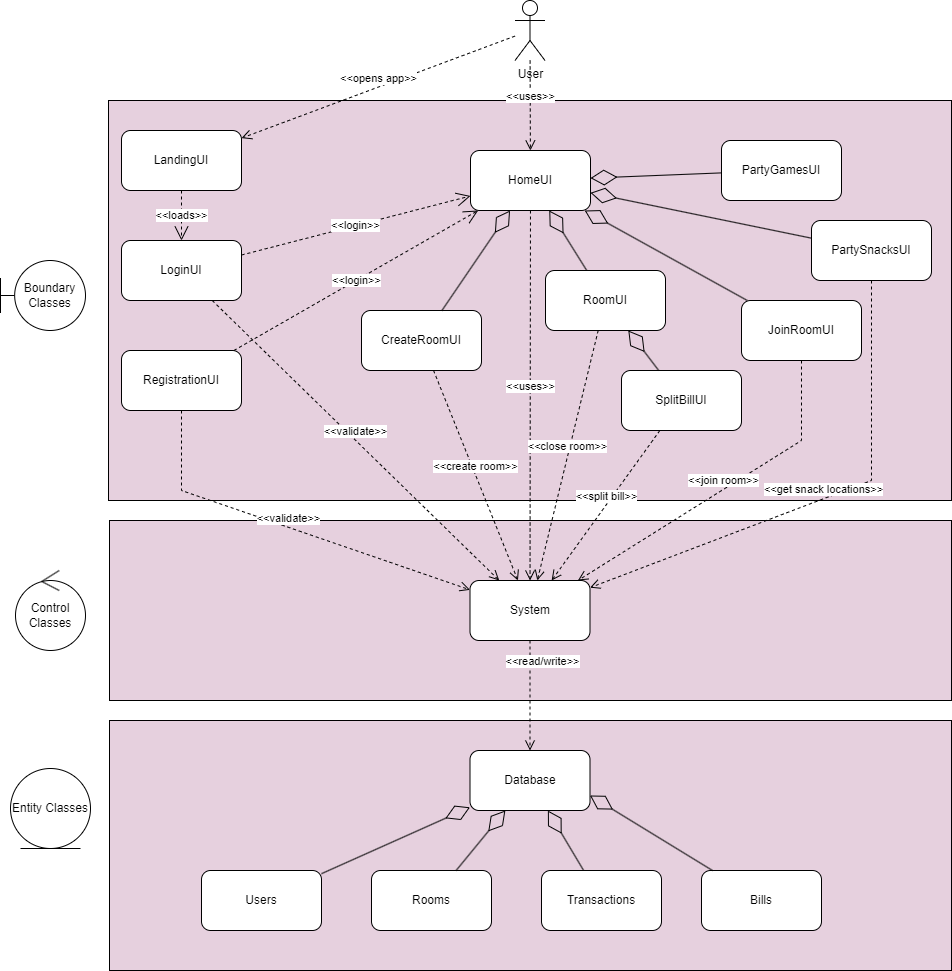

The diagram above was exported from draw.io. Its source (the exported page's mxGraphModel, read from the mxfile embedded in the PNG):
<mxGraphModel dx="1449" dy="1792" grid="1" gridSize="10" guides="1" tooltips="1" connect="1" arrows="1" fold="1" page="1" pageScale="1" pageWidth="850" pageHeight="1100" math="0" shadow="0">
  <root>
    <mxCell id="0" />
    <mxCell id="1" parent="0" />
    <mxCell id="D3DmHrXGd6Ww_0BdS0ia-27" value="" style="rounded=0;whiteSpace=wrap;html=1;shadow=0;fillColor=#E6D0DE;" parent="1" vertex="1">
      <mxGeometry x="128" y="660" width="842" height="250" as="geometry" />
    </mxCell>
    <mxCell id="D3DmHrXGd6Ww_0BdS0ia-26" value="" style="rounded=0;whiteSpace=wrap;html=1;shadow=0;fillColor=#E6D0DE;" parent="1" vertex="1">
      <mxGeometry x="128" y="460" width="842" height="180" as="geometry" />
    </mxCell>
    <mxCell id="D3DmHrXGd6Ww_0BdS0ia-25" value="" style="rounded=0;whiteSpace=wrap;html=1;shadow=0;fillColor=#E6D0DE;" parent="1" vertex="1">
      <mxGeometry x="127" y="40" width="843" height="400" as="geometry" />
    </mxCell>
    <mxCell id="D3DmHrXGd6Ww_0BdS0ia-1" value="Boundary Classes" style="shape=umlBoundary;whiteSpace=wrap;html=1;" parent="1" vertex="1">
      <mxGeometry x="19" y="200" width="85" height="70" as="geometry" />
    </mxCell>
    <mxCell id="D3DmHrXGd6Ww_0BdS0ia-2" value="Control Classes" style="ellipse;shape=umlControl;whiteSpace=wrap;html=1;" parent="1" vertex="1">
      <mxGeometry x="34" y="510" width="70" height="80" as="geometry" />
    </mxCell>
    <mxCell id="D3DmHrXGd6Ww_0BdS0ia-3" value="Entity Classes" style="ellipse;shape=umlEntity;whiteSpace=wrap;html=1;" parent="1" vertex="1">
      <mxGeometry x="29" y="708" width="80" height="80" as="geometry" />
    </mxCell>
    <mxCell id="D3DmHrXGd6Ww_0BdS0ia-4" value="Users" style="rounded=1;whiteSpace=wrap;html=1;" parent="1" vertex="1">
      <mxGeometry x="220" y="810" width="120" height="60" as="geometry" />
    </mxCell>
    <mxCell id="D3DmHrXGd6Ww_0BdS0ia-6" value="System" style="rounded=1;whiteSpace=wrap;html=1;" parent="1" vertex="1">
      <mxGeometry x="488.5" y="520" width="120" height="60" as="geometry" />
    </mxCell>
    <mxCell id="D3DmHrXGd6Ww_0BdS0ia-7" value="Rooms" style="rounded=1;whiteSpace=wrap;html=1;" parent="1" vertex="1">
      <mxGeometry x="390" y="810" width="120" height="60" as="geometry" />
    </mxCell>
    <mxCell id="D3DmHrXGd6Ww_0BdS0ia-9" value="Transactions" style="rounded=1;whiteSpace=wrap;html=1;" parent="1" vertex="1">
      <mxGeometry x="560" y="810" width="120" height="60" as="geometry" />
    </mxCell>
    <mxCell id="D3DmHrXGd6Ww_0BdS0ia-10" value="Bills" style="rounded=1;whiteSpace=wrap;html=1;" parent="1" vertex="1">
      <mxGeometry x="720" y="810" width="120" height="60" as="geometry" />
    </mxCell>
    <mxCell id="D3DmHrXGd6Ww_0BdS0ia-11" value="HomeUI" style="rounded=1;whiteSpace=wrap;html=1;" parent="1" vertex="1">
      <mxGeometry x="489" y="90" width="120" height="60" as="geometry" />
    </mxCell>
    <mxCell id="D3DmHrXGd6Ww_0BdS0ia-12" value="LoginUI" style="rounded=1;whiteSpace=wrap;html=1;" parent="1" vertex="1">
      <mxGeometry x="140" y="180" width="120" height="60" as="geometry" />
    </mxCell>
    <mxCell id="D3DmHrXGd6Ww_0BdS0ia-13" value="RegistrationUI" style="rounded=1;whiteSpace=wrap;html=1;" parent="1" vertex="1">
      <mxGeometry x="140" y="290" width="120" height="60" as="geometry" />
    </mxCell>
    <mxCell id="D3DmHrXGd6Ww_0BdS0ia-15" value="CreateRoomUI" style="rounded=1;whiteSpace=wrap;html=1;" parent="1" vertex="1">
      <mxGeometry x="380" y="250" width="120" height="60" as="geometry" />
    </mxCell>
    <mxCell id="D3DmHrXGd6Ww_0BdS0ia-16" value="JoinRoomUI" style="rounded=1;whiteSpace=wrap;html=1;" parent="1" vertex="1">
      <mxGeometry x="760" y="240" width="120" height="60" as="geometry" />
    </mxCell>
    <mxCell id="D3DmHrXGd6Ww_0BdS0ia-17" value="&lt;div&gt;RoomUI&lt;/div&gt;" style="rounded=1;whiteSpace=wrap;html=1;" parent="1" vertex="1">
      <mxGeometry x="564" y="210" width="120" height="60" as="geometry" />
    </mxCell>
    <mxCell id="D3DmHrXGd6Ww_0BdS0ia-18" value="PartyGamesUI" style="rounded=1;whiteSpace=wrap;html=1;" parent="1" vertex="1">
      <mxGeometry x="740" y="80" width="120" height="60" as="geometry" />
    </mxCell>
    <mxCell id="D3DmHrXGd6Ww_0BdS0ia-19" value="&lt;div&gt;PartySnacksUI&lt;/div&gt;" style="rounded=1;whiteSpace=wrap;html=1;" parent="1" vertex="1">
      <mxGeometry x="830" y="160" width="120" height="60" as="geometry" />
    </mxCell>
    <mxCell id="D3DmHrXGd6Ww_0BdS0ia-20" value="SplitBillUI" style="rounded=1;whiteSpace=wrap;html=1;" parent="1" vertex="1">
      <mxGeometry x="640" y="310" width="120" height="60" as="geometry" />
    </mxCell>
    <mxCell id="D3DmHrXGd6Ww_0BdS0ia-21" value="User" style="shape=umlActor;verticalLabelPosition=bottom;verticalAlign=top;html=1;outlineConnect=0;" parent="1" vertex="1">
      <mxGeometry x="533.5" y="-60" width="30" height="60" as="geometry" />
    </mxCell>
    <mxCell id="D3DmHrXGd6Ww_0BdS0ia-40" value="&amp;lt;&amp;lt;validate&amp;gt;&amp;gt;" style="html=1;verticalAlign=bottom;endArrow=open;dashed=1;endSize=8;rounded=0;" parent="1" source="D3DmHrXGd6Ww_0BdS0ia-12" target="D3DmHrXGd6Ww_0BdS0ia-6" edge="1">
      <mxGeometry relative="1" as="geometry">
        <mxPoint x="187.5999999999999" y="395" as="sourcePoint" />
        <mxPoint x="422" y="548.76" as="targetPoint" />
      </mxGeometry>
    </mxCell>
    <mxCell id="D3DmHrXGd6Ww_0BdS0ia-42" value="&amp;lt;&amp;lt;validate&amp;gt;&amp;gt;" style="html=1;verticalAlign=bottom;endArrow=open;dashed=1;endSize=8;rounded=0;" parent="1" source="D3DmHrXGd6Ww_0BdS0ia-13" target="D3DmHrXGd6Ww_0BdS0ia-6" edge="1">
      <mxGeometry relative="1" as="geometry">
        <mxPoint x="269.96000000000004" y="293.98" as="sourcePoint" />
        <mxPoint x="423.03999999999996" y="520.02" as="targetPoint" />
        <Array as="points">
          <mxPoint x="200" y="430" />
        </Array>
      </mxGeometry>
    </mxCell>
    <mxCell id="D3DmHrXGd6Ww_0BdS0ia-45" value="&amp;lt;&amp;lt;uses&amp;gt;&amp;gt;" style="html=1;verticalAlign=bottom;endArrow=open;dashed=1;endSize=8;rounded=0;" parent="1" source="D3DmHrXGd6Ww_0BdS0ia-11" target="D3DmHrXGd6Ww_0BdS0ia-6" edge="1">
      <mxGeometry relative="1" as="geometry">
        <mxPoint x="518" y="400" as="sourcePoint" />
        <mxPoint x="518" y="511.02" as="targetPoint" />
      </mxGeometry>
    </mxCell>
    <mxCell id="XmALEIfrZcV1UO1cUFQp-16" value="&amp;lt;&amp;lt;login&amp;gt;&amp;gt;" style="endArrow=open;endSize=12;dashed=1;html=1;rounded=0;" parent="1" source="D3DmHrXGd6Ww_0BdS0ia-12" target="D3DmHrXGd6Ww_0BdS0ia-11" edge="1">
      <mxGeometry width="160" relative="1" as="geometry">
        <mxPoint x="280" y="199" as="sourcePoint" />
        <mxPoint x="440" y="199" as="targetPoint" />
      </mxGeometry>
    </mxCell>
    <mxCell id="XmALEIfrZcV1UO1cUFQp-19" value="&amp;lt;&amp;lt;login&amp;gt;&amp;gt;" style="endArrow=open;endSize=12;dashed=1;html=1;rounded=0;" parent="1" source="D3DmHrXGd6Ww_0BdS0ia-13" target="D3DmHrXGd6Ww_0BdS0ia-11" edge="1">
      <mxGeometry width="160" relative="1" as="geometry">
        <mxPoint x="304" y="252.85857142857157" as="sourcePoint" />
        <mxPoint x="604" y="260.0014285714287" as="targetPoint" />
      </mxGeometry>
    </mxCell>
    <mxCell id="XmALEIfrZcV1UO1cUFQp-20" value="LandingUI" style="rounded=1;whiteSpace=wrap;html=1;" parent="1" vertex="1">
      <mxGeometry x="140" y="70" width="120" height="60" as="geometry" />
    </mxCell>
    <mxCell id="XmALEIfrZcV1UO1cUFQp-22" value="&amp;lt;&amp;lt;loads&amp;gt;&amp;gt;" style="endArrow=open;endSize=12;dashed=1;html=1;rounded=0;" parent="1" source="XmALEIfrZcV1UO1cUFQp-20" target="D3DmHrXGd6Ww_0BdS0ia-12" edge="1">
      <mxGeometry width="160" relative="1" as="geometry">
        <mxPoint x="194" y="249" as="sourcePoint" />
        <mxPoint x="354" y="249" as="targetPoint" />
      </mxGeometry>
    </mxCell>
    <mxCell id="XmALEIfrZcV1UO1cUFQp-24" value="" style="endArrow=diamondThin;endFill=0;endSize=24;html=1;rounded=0;" parent="1" source="D3DmHrXGd6Ww_0BdS0ia-16" target="D3DmHrXGd6Ww_0BdS0ia-11" edge="1">
      <mxGeometry width="160" relative="1" as="geometry">
        <mxPoint x="750" y="330" as="sourcePoint" />
        <mxPoint x="910" y="330" as="targetPoint" />
      </mxGeometry>
    </mxCell>
    <mxCell id="XmALEIfrZcV1UO1cUFQp-25" value="" style="endArrow=diamondThin;endFill=0;endSize=24;html=1;rounded=0;" parent="1" source="D3DmHrXGd6Ww_0BdS0ia-17" target="D3DmHrXGd6Ww_0BdS0ia-11" edge="1">
      <mxGeometry width="160" relative="1" as="geometry">
        <mxPoint x="797.25" y="150" as="sourcePoint" />
        <mxPoint x="690.75" y="150" as="targetPoint" />
      </mxGeometry>
    </mxCell>
    <mxCell id="XmALEIfrZcV1UO1cUFQp-26" value="" style="endArrow=diamondThin;endFill=0;endSize=24;html=1;rounded=0;" parent="1" source="D3DmHrXGd6Ww_0BdS0ia-15" target="D3DmHrXGd6Ww_0BdS0ia-11" edge="1">
      <mxGeometry width="160" relative="1" as="geometry">
        <mxPoint x="740" y="170" as="sourcePoint" />
        <mxPoint x="633.5" y="170" as="targetPoint" />
      </mxGeometry>
    </mxCell>
    <mxCell id="XmALEIfrZcV1UO1cUFQp-27" value="" style="endArrow=diamondThin;endFill=0;endSize=24;html=1;rounded=0;" parent="1" source="D3DmHrXGd6Ww_0BdS0ia-19" target="D3DmHrXGd6Ww_0BdS0ia-11" edge="1">
      <mxGeometry width="160" relative="1" as="geometry">
        <mxPoint x="1026.5" y="180" as="sourcePoint" />
        <mxPoint x="920" y="180" as="targetPoint" />
      </mxGeometry>
    </mxCell>
    <mxCell id="XmALEIfrZcV1UO1cUFQp-28" value="" style="endArrow=diamondThin;endFill=0;endSize=24;html=1;rounded=0;" parent="1" source="D3DmHrXGd6Ww_0BdS0ia-18" target="D3DmHrXGd6Ww_0BdS0ia-11" edge="1">
      <mxGeometry width="160" relative="1" as="geometry">
        <mxPoint x="750" y="330" as="sourcePoint" />
        <mxPoint x="910" y="330" as="targetPoint" />
      </mxGeometry>
    </mxCell>
    <mxCell id="XmALEIfrZcV1UO1cUFQp-29" value="" style="endArrow=diamondThin;endFill=0;endSize=24;html=1;rounded=0;" parent="1" source="D3DmHrXGd6Ww_0BdS0ia-20" target="D3DmHrXGd6Ww_0BdS0ia-17" edge="1">
      <mxGeometry width="160" relative="1" as="geometry">
        <mxPoint x="440" y="99.5" as="sourcePoint" />
        <mxPoint x="600" y="99.5" as="targetPoint" />
      </mxGeometry>
    </mxCell>
    <mxCell id="XmALEIfrZcV1UO1cUFQp-30" value="&amp;lt;&amp;lt;create room&amp;gt;&amp;gt;" style="html=1;verticalAlign=bottom;endArrow=open;dashed=1;endSize=8;rounded=0;" parent="1" source="D3DmHrXGd6Ww_0BdS0ia-15" target="D3DmHrXGd6Ww_0BdS0ia-6" edge="1">
      <mxGeometry relative="1" as="geometry">
        <mxPoint x="573.7142857142858" y="160" as="sourcePoint" />
        <mxPoint x="498.2857142857142" y="520" as="targetPoint" />
      </mxGeometry>
    </mxCell>
    <mxCell id="XmALEIfrZcV1UO1cUFQp-31" value="&amp;lt;&amp;lt;close room&amp;gt;&amp;gt;" style="html=1;verticalAlign=bottom;endArrow=open;dashed=1;endSize=8;rounded=0;" parent="1" source="D3DmHrXGd6Ww_0BdS0ia-17" target="D3DmHrXGd6Ww_0BdS0ia-6" edge="1">
      <mxGeometry relative="1" as="geometry">
        <mxPoint x="583.7142857142858" y="170" as="sourcePoint" />
        <mxPoint x="508.2857142857142" y="530" as="targetPoint" />
      </mxGeometry>
    </mxCell>
    <mxCell id="XmALEIfrZcV1UO1cUFQp-32" value="&amp;lt;&amp;lt;split bill&amp;gt;&amp;gt;" style="html=1;verticalAlign=bottom;endArrow=open;dashed=1;endSize=8;rounded=0;" parent="1" source="D3DmHrXGd6Ww_0BdS0ia-20" target="D3DmHrXGd6Ww_0BdS0ia-6" edge="1">
      <mxGeometry relative="1" as="geometry">
        <mxPoint x="593.7142857142858" y="180" as="sourcePoint" />
        <mxPoint x="518.2857142857142" y="540" as="targetPoint" />
      </mxGeometry>
    </mxCell>
    <mxCell id="XmALEIfrZcV1UO1cUFQp-33" value="&amp;lt;&amp;lt;join room&amp;gt;&amp;gt;" style="html=1;verticalAlign=bottom;endArrow=open;dashed=1;endSize=8;rounded=0;" parent="1" source="D3DmHrXGd6Ww_0BdS0ia-16" target="D3DmHrXGd6Ww_0BdS0ia-6" edge="1">
      <mxGeometry relative="1" as="geometry">
        <mxPoint x="603.7142857142858" y="190" as="sourcePoint" />
        <mxPoint x="528.2857142857142" y="550" as="targetPoint" />
        <Array as="points">
          <mxPoint x="820" y="380" />
        </Array>
      </mxGeometry>
    </mxCell>
    <mxCell id="XmALEIfrZcV1UO1cUFQp-34" value="&amp;lt;&amp;lt;get snack locations&amp;gt;&amp;gt;" style="html=1;verticalAlign=bottom;endArrow=open;dashed=1;endSize=8;rounded=0;" parent="1" source="D3DmHrXGd6Ww_0BdS0ia-19" target="D3DmHrXGd6Ww_0BdS0ia-6" edge="1">
      <mxGeometry relative="1" as="geometry">
        <mxPoint x="613.7142857142858" y="200" as="sourcePoint" />
        <mxPoint x="538.2857142857142" y="560" as="targetPoint" />
        <Array as="points">
          <mxPoint x="890" y="420" />
        </Array>
      </mxGeometry>
    </mxCell>
    <mxCell id="XmALEIfrZcV1UO1cUFQp-38" value="&amp;lt;&amp;lt;uses&amp;gt;&amp;gt;" style="html=1;verticalAlign=bottom;endArrow=open;dashed=1;endSize=8;rounded=0;" parent="1" source="D3DmHrXGd6Ww_0BdS0ia-21" target="D3DmHrXGd6Ww_0BdS0ia-11" edge="1">
      <mxGeometry relative="1" as="geometry">
        <mxPoint x="623.7142857142858" y="210" as="sourcePoint" />
        <mxPoint x="410" y="-10" as="targetPoint" />
      </mxGeometry>
    </mxCell>
    <mxCell id="XmALEIfrZcV1UO1cUFQp-39" value="&amp;lt;&amp;lt;opens app&amp;gt;&amp;gt;" style="html=1;verticalAlign=bottom;endArrow=open;dashed=1;endSize=8;rounded=0;" parent="1" source="D3DmHrXGd6Ww_0BdS0ia-21" target="XmALEIfrZcV1UO1cUFQp-20" edge="1">
      <mxGeometry relative="1" as="geometry">
        <mxPoint x="375.42428571428576" y="-60" as="sourcePoint" />
        <mxPoint x="299.9957142857142" y="300" as="targetPoint" />
      </mxGeometry>
    </mxCell>
    <mxCell id="XmALEIfrZcV1UO1cUFQp-40" value="&amp;lt;&amp;lt;read/write&amp;gt;&amp;gt;" style="html=1;verticalAlign=bottom;endArrow=open;dashed=1;endSize=8;rounded=0;" parent="1" source="D3DmHrXGd6Ww_0BdS0ia-6" target="XmALEIfrZcV1UO1cUFQp-42" edge="1">
      <mxGeometry x="-0.4545" y="12" relative="1" as="geometry">
        <mxPoint x="505.4242857142858" y="600" as="sourcePoint" />
        <mxPoint x="429.99571428571426" y="960" as="targetPoint" />
        <mxPoint as="offset" />
      </mxGeometry>
    </mxCell>
    <mxCell id="XmALEIfrZcV1UO1cUFQp-42" value="Database" style="rounded=1;whiteSpace=wrap;html=1;" parent="1" vertex="1">
      <mxGeometry x="488.5" y="690" width="120" height="60" as="geometry" />
    </mxCell>
    <mxCell id="XmALEIfrZcV1UO1cUFQp-43" value="" style="endArrow=diamondThin;endFill=0;endSize=24;html=1;rounded=0;" parent="1" source="D3DmHrXGd6Ww_0BdS0ia-9" target="XmALEIfrZcV1UO1cUFQp-42" edge="1">
      <mxGeometry width="160" relative="1" as="geometry">
        <mxPoint x="750" y="870" as="sourcePoint" />
        <mxPoint x="910" y="870" as="targetPoint" />
      </mxGeometry>
    </mxCell>
    <mxCell id="XmALEIfrZcV1UO1cUFQp-44" value="" style="endArrow=diamondThin;endFill=0;endSize=24;html=1;rounded=0;entryX=1;entryY=0.75;entryDx=0;entryDy=0;" parent="1" source="D3DmHrXGd6Ww_0BdS0ia-10" target="XmALEIfrZcV1UO1cUFQp-42" edge="1">
      <mxGeometry width="160" relative="1" as="geometry">
        <mxPoint x="660" y="750" as="sourcePoint" />
        <mxPoint x="820" y="750" as="targetPoint" />
      </mxGeometry>
    </mxCell>
    <mxCell id="XmALEIfrZcV1UO1cUFQp-46" value="" style="endArrow=diamondThin;endFill=0;endSize=24;html=1;rounded=0;" parent="1" source="D3DmHrXGd6Ww_0BdS0ia-7" target="XmALEIfrZcV1UO1cUFQp-42" edge="1">
      <mxGeometry width="160" relative="1" as="geometry">
        <mxPoint x="634.625" y="820" as="sourcePoint" />
        <mxPoint x="583.875" y="760" as="targetPoint" />
      </mxGeometry>
    </mxCell>
    <mxCell id="XmALEIfrZcV1UO1cUFQp-47" value="" style="endArrow=diamondThin;endFill=0;endSize=24;html=1;rounded=0;" parent="1" source="D3DmHrXGd6Ww_0BdS0ia-4" target="XmALEIfrZcV1UO1cUFQp-42" edge="1">
      <mxGeometry width="160" relative="1" as="geometry">
        <mxPoint x="380.755" y="768" as="sourcePoint" />
        <mxPoint x="330.005" y="708" as="targetPoint" />
      </mxGeometry>
    </mxCell>
  </root>
</mxGraphModel>